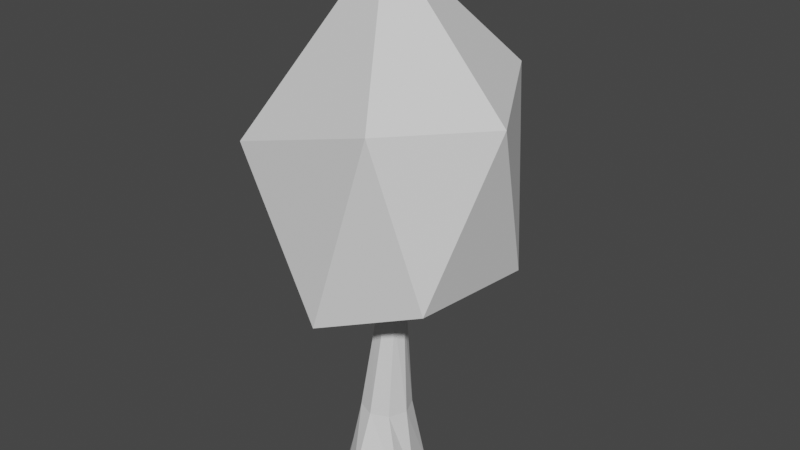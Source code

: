 # Source: tree1.blend  (saved by Blender 2.80.42; exported with 4.5.12 LTS)
import bpy
from mathutils import Matrix  # noqa: F401  (used for matrix-valued properties, if any)

bpy.ops.wm.read_factory_settings(use_empty=True)
scene = bpy.context.scene
scene.name = 'Scene'

# ---- collections
col_collection = bpy.data.collections.new('Collection'); scene.collection.children.link(col_collection)

# ---- world
world_world = bpy.data.worlds.new('World'); scene.world = world_world
world_world.use_nodes = True; world_world.node_tree.nodes.clear()
_N = world_world.node_tree.nodes; _L = world_world.node_tree.links
n0 = _N.new('ShaderNodeOutputWorld'); n0.name = 'World Output'; n0.location = (300, 300)
n1 = _N.new('ShaderNodeBackground'); n1.name = 'Background'; n1.location = (10, 300)
n1.inputs[0].default_value = (0.05088, 0.05088, 0.05088, 1.0)
_L.new(n1.outputs[0], n0.inputs[0])
n0.is_active_output = True
world_world.color = (0.05088, 0.05088, 0.05088)
world_world.use_sun_shadow = False
world_world.sun_shadow_jitter_overblur = 0.0

# ---- meshes
me_cylinder = bpy.data.meshes.new('Cylinder')
me_cylinder.from_pydata([(0.07083, 1.173, -0.8814), (0.4433, 0.9109, -0.8814), (0.5976, 0.4438, -0.8814), (0.6365, 0.05908, -0.8814), (-0.01086, -0.2709, -0.8791), (-0.375, 0.02558, -0.8814), (-0.6099, 0.3513, -0.8814), (-0.3445, 0.7805, -0.8814), (0.07083, 0.8199, -0.6113), (0.3368, 0.7097, -0.6113), (0.447, 0.4438, -0.6113), (0.3368, 0.1778, -0.6113), (0.07083, 0.06763, -0.6113), (-0.1951, 0.1778, -0.6113), (-0.3053, 0.4438, -0.6113), (-0.1951, 0.7097, -0.6113), (0.09522, 0.4831, -0.2841), (1.533, -0.5618, -0.02904), (0.01805, -0.9758, -0.159), (-1.683, 0.4831, -0.02904), (-0.4611, 2.176, -0.01879), (1.562, 1.498, -0.07415), (0.9359, -0.9225, 0.5206), (-1.619, -0.5702, 0.3268), (-1.334, 1.554, 0.4874), (0.8675, 2.362, 0.5354), (1.913, 0.5245, 0.497), (0.07237, 0.4724, 0.983), (0.09452, 0.7166, -0.2281), (0.2809, 0.6409, -0.2286), (0.3788, 0.4667, -0.2345), (0.3414, 0.3012, -0.2452), (0.1896, 0.2408, -0.2543), (0.0008368, 0.3153, -0.2532), (-0.1125, 0.482, -0.2431), (-0.07276, 0.6486, -0.2329)], [], [(0, 1, 2, 3, 4, 5, 6, 7), (7, 15, 8, 0), (6, 14, 15, 7), (5, 13, 14, 6), (4, 12, 13, 5), (3, 11, 12, 4), (2, 10, 11, 3), (1, 9, 10, 2), (0, 8, 9, 1), (16, 17, 18), (17, 16, 21), (16, 18, 19), (16, 19, 20), (16, 20, 21), (17, 21, 26), (18, 17, 22), (19, 18, 23), (20, 19, 24), (21, 20, 25), (17, 26, 22), (18, 22, 23), (19, 23, 24), (20, 24, 25), (21, 25, 26), (22, 26, 27), (23, 22, 27), (24, 23, 27), (25, 24, 27), (26, 25, 27), (15, 35, 28, 8), (14, 34, 35, 15), (13, 33, 34, 14), (12, 32, 33, 13), (11, 31, 32, 12), (10, 30, 31, 11), (9, 29, 30, 10), (8, 28, 29, 9)])
_uv = me_cylinder.uv_layers.new(name='UVMap')
_uv.uv.foreach_set('vector', [0.2248, 0.9657, 0.2249, 0.9658, 0.2248, 0.966, 0.2247, 0.9662, 0.2245, 0.9661, 0.2244, 0.9659, 0.2244, 0.9658, 0.2246, 0.9657, 0.2246, 0.9657, 0.2245, 0.965, 0.2252, 0.9649, 0.2248, 0.9657, 0.2244, 0.9658, 0.2239, 0.9654, 0.2245, 0.965, 0.2246, 0.9657, 0.2244, 0.9659, 0.2238, 0.966, 0.2239, 0.9654, 0.2244, 0.9658, 0.2245, 0.9661, 0.2239, 0.9668, 0.2238, 0.966, 0.2244, 0.9659, 0.2247, 0.9662, 0.2246, 0.9668, 0.2239, 0.9668, 0.2245, 0.9661, 0.2248, 0.966, 0.2253, 0.9664, 0.2246, 0.9668, 0.2247, 0.9662, 0.2249, 0.9658, 0.2256, 0.9657, 0.2253, 0.9664, 0.2248, 0.966, 0.2248, 0.9657, 0.2252, 0.9649, 0.2256, 0.9657, 0.2249, 0.9658, 0.7949, 0.9574, 0.7912, 0.9638, 0.7986, 0.9638, 0.7912, 0.9638, 0.7875, 0.9574, 0.7838, 0.9638, 0.7654, 0.9574, 0.7617, 0.9638, 0.7691, 0.9638, 0.7728, 0.9574, 0.7691, 0.9638, 0.7764, 0.9638, 0.7801, 0.9574, 0.7764, 0.9638, 0.7838, 0.9638, 0.7912, 0.9638, 0.7838, 0.9638, 0.7875, 0.9701, 0.7986, 0.9638, 0.7912, 0.9638, 0.7949, 0.9701, 0.7691, 0.9638, 0.7617, 0.9638, 0.7654, 0.9701, 0.7764, 0.9638, 0.7691, 0.9638, 0.7728, 0.9701, 0.7838, 0.9638, 0.7764, 0.9638, 0.7801, 0.9701, 0.7912, 0.9638, 0.7875, 0.9701, 0.7949, 0.9701, 0.7986, 0.9638, 0.7949, 0.9701, 0.8023, 0.9701, 0.7691, 0.9638, 0.7654, 0.9701, 0.7728, 0.9701, 0.7764, 0.9638, 0.7728, 0.9701, 0.7801, 0.9701, 0.7838, 0.9638, 0.7801, 0.9701, 0.7875, 0.9701, 0.7949, 0.9701, 0.7875, 0.9701, 0.7912, 0.9765, 0.8023, 0.9701, 0.7949, 0.9701, 0.7986, 0.9765, 0.7728, 0.9701, 0.7654, 0.9701, 0.7691, 0.9765, 0.7801, 0.9701, 0.7728, 0.9701, 0.7764, 0.9765, 0.7875, 0.9701, 0.7801, 0.9701, 0.7838, 0.9765, 0.2245, 0.965, 0.2295, 0.9829, 0.2173, 0.9789, 0.2252, 0.9649, 0.2239, 0.9654, 0.2416, 0.9774, 0.2295, 0.9829, 0.2245, 0.965, 0.2238, 0.966, 0.2416, 0.9625, 0.2416, 0.9774, 0.2239, 0.9654, 0.2239, 0.9668, 0.231, 0.9512, 0.2416, 0.9625, 0.2238, 0.966, 0.2246, 0.9668, 0.22, 0.9506, 0.231, 0.9512, 0.2239, 0.9668, 0.2253, 0.9664, 0.2124, 0.9577, 0.22, 0.9506, 0.2246, 0.9668, 0.2256, 0.9657, 0.2131, 0.9687, 0.2124, 0.9577, 0.2253, 0.9664, 0.2252, 0.9649, 0.2173, 0.9789, 0.2131, 0.9687, 0.2256, 0.9657])
me_cylinder.use_remesh_preserve_volume = False
me_cylinder.use_remesh_preserve_attributes = False
me_cylinder.use_mirror_vertex_groups = False
me_cylinder.update()

# ---- objects
ob_cylinder = bpy.data.objects.new('Cylinder', me_cylinder)

# ---- transforms, parenting, visibility, modifiers, constraints
ob_cylinder.location = (0.0, 0.0, 3.797)
ob_cylinder.scale = (1.0, 1.0, 4.308)
ob_cylinder.lineart.crease_threshold = 0.0

# ---- collection membership
col_collection.objects.link(ob_cylinder)

# ---- scene / render settings (as saved in the file)
scene.frame_start = 1; scene.frame_end = 250; scene.frame_set(1)
scene.render.engine = 'BLENDER_EEVEE_NEXT'
scene.render.motion_blur_shutter = 1.0
scene.cycles.use_denoising = False
scene.cycles.samples = 128
scene.cycles.sampling_pattern = 'TABULATED_SOBOL'
scene.cycles.use_adaptive_sampling = False
scene.cycles.use_light_tree = False
scene.view_settings.view_transform = 'Filmic'
bpy.context.view_layer.update()

# ---- added for rendering (the .blend has no active camera and no usable light): camera, sun
cam_auto = bpy.data.cameras.new('AutoCamera')
cam_auto.lens = 50.0
cam_auto.sensor_width = 36.0
cam_auto.clip_end = 1000.0
ob_auto_camera = bpy.data.objects.new('AutoCamera', cam_auto)
scene.collection.objects.link(ob_auto_camera)
ob_auto_camera.location = (8.82323, -9.7568, 10.9823)
ob_auto_camera.rotation_euler = (1.09748, -7.21219e-08, 0.694738)
scene.camera = ob_auto_camera
light_auto_sun = bpy.data.lights.new('AutoSun', 'SUN')
light_auto_sun.energy = 3.0
light_auto_sun.angle = 0.0523599
ob_auto_sun = bpy.data.objects.new('AutoSun', light_auto_sun)
scene.collection.objects.link(ob_auto_sun)
ob_auto_sun.rotation_euler = (0.872665, 0.174533, 0.523599)
bpy.context.view_layer.update()
